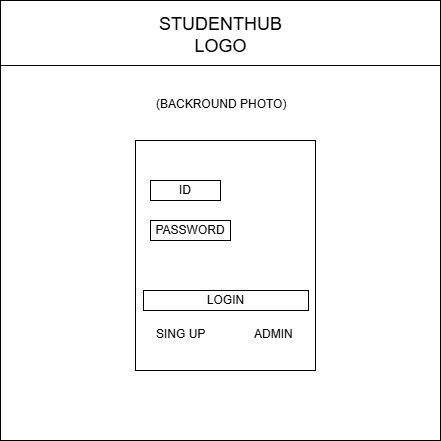

The diagram above was exported from draw.io. Its source (the exported page's mxGraphModel, read from the mxfile embedded in the PNG):
<mxGraphModel dx="860" dy="545" grid="1" gridSize="10" guides="1" tooltips="1" connect="1" arrows="1" fold="1" page="1" pageScale="1" pageWidth="850" pageHeight="1100" math="0" shadow="0">
  <root>
    <mxCell id="0" />
    <mxCell id="1" parent="0" />
    <mxCell id="0g-UOAub7t_cOk1zg-Yy-1" parent="1" style="whiteSpace=wrap;html=1;aspect=fixed;labelBackgroundColor=none;rounded=0;" value="" vertex="1">
      <mxGeometry height="440" width="440" x="200" y="190" as="geometry" />
    </mxCell>
    <mxCell id="qioINkT7TXwNBPVf6Et8-1" parent="1" style="text;html=1;whiteSpace=wrap;strokeColor=none;fillColor=none;align=center;verticalAlign=middle;rounded=0;fontSize=18;labelBackgroundColor=none;" value="STUDENTHUB LOGO" vertex="1">
      <mxGeometry height="30" width="105" x="367.5" y="210" as="geometry" />
    </mxCell>
    <mxCell id="qioINkT7TXwNBPVf6Et8-2" parent="1" style="line;strokeWidth=1;rotatable=0;dashed=0;labelPosition=right;align=left;verticalAlign=middle;spacingTop=0;spacingLeft=6;points=[];portConstraint=eastwest;" value="" vertex="1">
      <mxGeometry height="10" width="440" x="200" y="250" as="geometry" />
    </mxCell>
    <mxCell id="A1DRtekwPz2JzOZTLUCr-1" parent="1" style="whiteSpace=wrap;html=1;align=center;" value="" vertex="1">
      <mxGeometry height="230" width="180" x="335" y="330" as="geometry" />
    </mxCell>
    <mxCell id="PXEQT4N7u6liO33ghdJs-1" parent="1" style="whiteSpace=wrap;html=1;align=center;" value="ID" vertex="1">
      <mxGeometry height="20" width="70" x="350" y="370" as="geometry" />
    </mxCell>
    <mxCell id="PXEQT4N7u6liO33ghdJs-2" parent="1" style="whiteSpace=wrap;html=1;align=center;" value="PASSWORD" vertex="1">
      <mxGeometry height="20" width="80" x="350" y="410" as="geometry" />
    </mxCell>
    <mxCell id="PXEQT4N7u6liO33ghdJs-3" parent="1" style="whiteSpace=wrap;html=1;align=center;" value="LOGIN" vertex="1">
      <mxGeometry height="20" width="165" x="343" y="480" as="geometry" />
    </mxCell>
    <mxCell id="PXEQT4N7u6liO33ghdJs-4" parent="1" style="text;strokeColor=none;fillColor=none;spacingLeft=4;spacingRight=4;overflow=hidden;rotatable=0;points=[[0,0.5],[1,0.5]];portConstraint=eastwest;fontSize=12;whiteSpace=wrap;html=1;" value="SING UP" vertex="1">
      <mxGeometry height="30" width="60" x="350" y="510" as="geometry" />
    </mxCell>
    <mxCell id="kUH0969xGbHRZmCqi-TQ-1" parent="1" style="text;strokeColor=none;fillColor=none;spacingLeft=4;spacingRight=4;overflow=hidden;rotatable=0;points=[[0,0.5],[1,0.5]];portConstraint=eastwest;fontSize=12;whiteSpace=wrap;html=1;" value="ADMIN" vertex="1">
      <mxGeometry height="30" width="60" x="448" y="510" as="geometry" />
    </mxCell>
    <mxCell id="L-VNIjQKJYbl0DZuHaxr-1" parent="1" style="text;strokeColor=none;fillColor=none;spacingLeft=4;spacingRight=4;overflow=hidden;rotatable=0;points=[[0,0.5],[1,0.5]];portConstraint=eastwest;fontSize=12;whiteSpace=wrap;html=1;" value="(BACKROUND PHOTO)" vertex="1">
      <mxGeometry height="30" width="170" x="350" y="280" as="geometry" />
    </mxCell>
  </root>
</mxGraphModel>